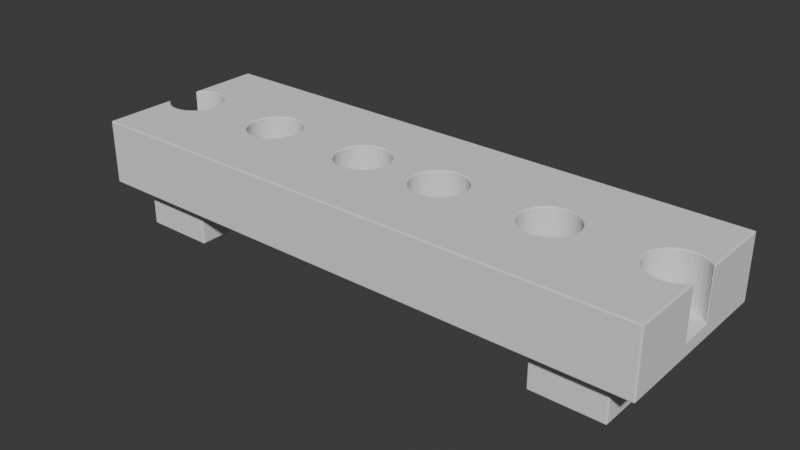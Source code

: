 # Source: test_tube_stand.blend  (saved by Blender 5.1.30; exported with 4.5.12 LTS)
import bpy
from mathutils import Matrix  # noqa: F401  (used for matrix-valued properties, if any)

bpy.ops.wm.read_factory_settings(use_empty=True)
scene = bpy.context.scene
scene.name = 'Scene'

# ---- collections
col_collection = bpy.data.collections.new('Collection'); scene.collection.children.link(col_collection)

# ---- world
world_world = bpy.data.worlds.new('World'); scene.world = world_world
world_world.use_nodes = True; world_world.node_tree.nodes.clear()
_N = world_world.node_tree.nodes; _L = world_world.node_tree.links
n0 = _N.new('ShaderNodeOutputWorld'); n0.name = 'World Output'; n0.location = (200, 100)
n1 = _N.new('ShaderNodeBackground'); n1.name = 'Background'; n1.location = (-200, 100)
n1.inputs[0].default_value = (0.05088, 0.05088, 0.05088, 1.0)
_L.new(n1.outputs[0], n0.inputs[0])
n0.is_active_output = True
world_world.color = (0.05088, 0.05088, 0.05088)
world_world.sun_shadow_jitter_overblur = 0.0

# ---- meshes
me_teststand_mesh = bpy.data.meshes.new('TestStand_Mesh')
me_teststand_mesh.from_pydata([(0.43, 0.075, -0.14), (0.74, 0.075, -0.14), (0.0, -0.25, 0.0), (0.12, 0.075, -0.14), (0.7546, 0.07356, -0.14), (0.8, -0.25, 0.0), (0.7687, 0.06929, -0.14), (0.4446, 0.07356, -0.14), (0.8, 0.25, 0.0), (0.4587, 0.06929, -0.14), (0.7817, 0.06236, -0.14), (0.1346, 0.07356, -0.14), (0.0, 0.25, 0.0), (0.793, 0.05303, -0.14), (0.4717, 0.06236, -0.14), (0.0, -0.25, -0.18), (0.1487, 0.06929, -0.14), (0.8, -0.25, -0.18), (0.483, 0.05303, -0.14), (0.8, 0.25, -0.18), (0.4924, 0.04167, -0.14), (0.1617, 0.06236, -0.14), (0.0, 0.25, -0.18), (0.4993, 0.0287, -0.14), (0.173, 0.05303, -0.14), (0.52, -0.2, -0.18), (0.5036, 0.01463, -0.14), (0.72, -0.2, -0.18), (0.1824, 0.04167, -0.14), (0.505, 0.0, -0.14), (0.793, -0.05303, -0.14), (0.72, 0.2, -0.18), (0.52, 0.2, -0.18), (0.7817, -0.06236, -0.14), (0.52, -0.2, -0.3), (0.5036, -0.01463, -0.14), (0.7687, -0.06929, -0.14), (0.1893, 0.0287, -0.14), (0.7546, -0.07356, -0.14), (0.72, -0.2, -0.3), (0.4993, -0.0287, -0.14), (0.74, -0.075, -0.14), (0.1936, 0.01463, -0.14), (0.72, 0.2, -0.3), (0.4924, -0.04167, -0.14), (0.7254, -0.07356, -0.14), (0.52, 0.2, -0.3), (0.483, -0.05303, -0.14), (0.7113, -0.06929, -0.14), (0.195, 0.0, -0.14), (0.6983, -0.06236, -0.14), (0.1936, -0.01463, -0.14), (0.1893, -0.0287, -0.14), (0.4717, -0.06236, -0.14), (0.687, -0.05303, -0.14), (0.1824, -0.04167, -0.14), (0.4587, -0.06929, -0.14), (0.6776, -0.04167, -0.14), (0.173, -0.05303, -0.14), (0.1617, -0.06236, -0.14), (0.6707, -0.0287, -0.14), (0.1487, -0.06929, -0.14), (0.6664, -0.01463, -0.14), (0.4446, -0.07356, -0.14), (0.1346, -0.07356, -0.14), (0.665, 0.0, -0.14), (0.12, -0.075, -0.14), (0.43, -0.075, -0.14), (0.6664, 0.01463, -0.14), (0.1054, -0.07356, -0.14), (0.0913, -0.06929, -0.14), (0.6707, 0.0287, -0.14), (0.4154, -0.07356, -0.14), (0.07833, -0.06236, -0.14), (0.6776, 0.04167, -0.14), (0.06697, -0.05303, -0.14), (0.4013, -0.06929, -0.14), (0.687, 0.05303, -0.14), (0.05764, -0.04167, -0.14), (0.3883, -0.06236, -0.14), (0.05071, -0.0287, -0.14), (0.6983, 0.06236, -0.14), (0.04644, -0.01463, -0.14), (0.377, -0.05303, -0.14), (0.7113, 0.06929, -0.14), (0.045, 0.0, -0.14), (0.04644, 0.01463, -0.14), (0.7254, 0.07356, -0.14), (0.3676, -0.04167, -0.14), (0.05071, 0.0287, -0.14), (0.05764, 0.04167, -0.14), (0.06697, 0.05303, -0.14), (0.3607, -0.0287, -0.14), (0.07833, 0.06236, -0.14), (0.3564, -0.01463, -0.14), (0.0913, 0.06929, -0.14), (0.1054, 0.07356, -0.14), (0.045, 0.0, 0.0), (0.355, 0.0, -0.14), (0.04644, -0.01463, 0.0), (0.04644, 0.01463, 0.0), (0.3564, 0.01463, -0.14), (0.05764, -0.04167, 0.0), (0.3607, 0.0287, -0.14), (0.05071, 0.0287, 0.0), (0.05071, -0.0287, 0.0), (0.05764, 0.04167, 0.0), (0.3676, 0.04167, -0.14), (0.07833, -0.06236, 0.0), (0.06697, 0.05303, 0.0), (0.377, 0.05303, -0.14), (0.1054, 0.07356, 0.0), (0.1054, -0.07356, 0.0), (0.3883, 0.06236, -0.14), (0.0913, 0.06929, 0.0), (0.0913, -0.06929, 0.0), (0.4013, 0.06929, -0.14), (0.07833, 0.06236, 0.0), (0.4154, 0.07356, -0.14), (0.06697, -0.05303, 0.0), (0.1346, -0.07356, 0.0), (0.1346, 0.07356, 0.0), (0.1617, -0.06236, 0.0), (0.1617, 0.06236, 0.0), (0.1487, -0.06929, 0.0), (0.1487, 0.06929, 0.0), (0.1824, -0.04167, 0.0), (0.1824, 0.04167, 0.0), (0.195, 0.0, 0.0), (0.1936, 0.01463, 0.0), (0.1936, -0.01463, 0.0), (0.1893, 0.0287, 0.0), (0.1893, -0.0287, 0.0), (0.173, 0.05303, 0.0), (0.173, -0.05303, 0.0), (0.12, -0.075, 0.0), (0.12, 0.075, 0.0), (0.3676, -0.04167, 0.0), (0.3607, -0.0287, 0.0), (0.3883, -0.06236, 0.0), (0.377, -0.05303, 0.0), (0.4154, -0.07356, 0.0), (0.4587, -0.06929, 0.0), (0.4446, -0.07356, 0.0), (0.43, -0.075, 0.0), (0.4013, -0.06929, 0.0), (0.483, -0.05303, 0.0), (0.4924, 0.04167, 0.0), (0.4924, -0.04167, 0.0), (0.505, 0.0, 0.0), (0.5036, 0.01463, 0.0), (0.4993, -0.0287, 0.0), (0.5036, -0.01463, 0.0), (0.4993, 0.0287, 0.0), (0.4717, -0.06236, 0.0), (0.355, 0.0, 0.0), (0.3564, -0.01463, 0.0), (0.3564, 0.01463, 0.0), (0.3607, 0.0287, 0.0), (0.4446, 0.07356, 0.0), (0.4717, 0.06236, 0.0), (0.483, 0.05303, 0.0), (0.4587, 0.06929, 0.0), (0.3676, 0.04167, 0.0), (0.43, 0.075, 0.0), (0.3732, 0.04846, 0.0), (0.377, 0.05303, 0.0), (0.4154, 0.07356, 0.0), (0.3883, 0.06236, 0.0), (0.4013, 0.06929, 0.0), (0.665, 0.0, 0.0), (0.6664, -0.01463, 0.0), (0.6664, 0.01463, 0.0), (0.6707, 0.0287, 0.0), (0.6776, -0.04167, 0.0), (0.6707, -0.0287, 0.0), (0.6776, 0.04167, 0.0), (0.687, -0.05303, 0.0), (0.687, 0.05303, 0.0), (0.7113, -0.06929, 0.0), (0.7113, 0.06929, 0.0), (0.6983, -0.06236, 0.0), (0.6983, 0.06236, 0.0), (0.74, -0.075, 0.0), (0.7546, 0.07356, 0.0), (0.7546, -0.07356, 0.0), (0.74, 0.075, 0.0), (0.7817, -0.06236, 0.0), (0.7817, 0.06236, 0.0), (0.8, -0.04454, 0.0), (0.8, 0.04454, 0.0), (0.793, 0.05303, 0.0), (0.793, -0.05303, 0.0), (0.7254, -0.07356, 0.0), (0.7687, -0.06929, 0.0), (0.7687, 0.06929, 0.0), (0.7254, 0.07356, 0.0), (0.8, -0.04454, -0.14), (0.8, 0.04454, -0.14), (0.52, -0.2, -0.252), (0.72, -0.2, -0.252), (0.52, 0.2, -0.252), (0.72, 0.2, -0.252)], [], [(190, 8, 12, 114, 111, 136, 121, 125, 123, 133, 127, 131, 129, 128, 130, 132, 165, 166, 168, 169, 167, 164, 159, 162, 160, 161, 147, 153, 150, 149, 152, 151, 148, 146, 154, 142, 143, 144, 141, 145, 139, 140, 137, 138, 156, 122, 124, 120, 135, 112, 115, 2, 5, 189, 192, 187, 194, 185, 183, 193, 179, 181, 177, 174, 175, 171, 170, 172, 173, 176, 178, 182, 180, 196, 186, 184, 195, 188, 191), (165, 132, 126, 134, 122, 156, 155, 157, 158, 163), (117, 114, 12, 2, 115, 108, 119, 102, 105, 99, 97, 100, 104, 106, 109), (22, 19, 17, 15), (15, 17, 5, 2), (12, 8, 19, 22), (5, 17, 19, 8, 190, 198, 197, 189), (34, 46, 43, 39), (199, 34, 39, 200), (201, 202, 43, 46), (200, 39, 43, 202), (199, 201, 46, 34), (136, 3, 11, 121), (121, 11, 16, 125), (125, 16, 21, 123), (123, 21, 24, 133), (24, 28, 127, 133), (28, 37, 131, 127), (37, 42, 129, 131), (42, 49, 128, 129), (49, 51, 130, 128), (51, 52, 132, 130), (52, 55, 126, 132), (55, 58, 134, 126), (58, 59, 122, 134), (59, 61, 124, 122), (61, 64, 120, 124), (64, 66, 135, 120), (66, 69, 112, 135), (69, 70, 115, 112), (70, 73, 108, 115), (73, 75, 119, 108), (119, 75, 78, 102), (102, 78, 80, 105), (105, 80, 82, 99), (99, 82, 85, 97), (97, 85, 86, 100), (100, 86, 89, 104), (104, 89, 90, 106), (106, 90, 91, 109), (109, 91, 93, 117), (117, 93, 95, 114), (114, 95, 96, 111), (111, 96, 3, 136), (96, 95, 93, 91, 90, 89, 86, 85, 82, 80, 78, 75, 73, 70, 69, 66, 64, 61, 59, 58, 55, 52, 51, 49, 42, 37, 28, 24, 21, 16, 11, 3), (164, 0, 7, 159), (159, 7, 9, 162), (162, 9, 14, 160), (160, 14, 18, 161), (18, 20, 147, 161), (20, 23, 153, 147), (23, 26, 150, 153), (26, 29, 149, 150), (29, 35, 152, 149), (35, 40, 151, 152), (40, 44, 148, 151), (44, 47, 146, 148), (47, 53, 154, 146), (53, 56, 142, 154), (56, 63, 143, 142), (63, 67, 144, 143), (67, 72, 141, 144), (72, 76, 145, 141), (76, 79, 139, 145), (79, 83, 140, 139), (140, 83, 88, 137), (137, 88, 92, 138), (138, 92, 94, 156), (156, 94, 98, 155), (155, 98, 101, 157), (157, 101, 103, 158), (158, 103, 107, 163), (165, 163, 107, 110, 166), (166, 110, 113, 168), (168, 113, 116, 169), (169, 116, 118, 167), (167, 118, 0, 164), (67, 63, 56, 53, 47, 44, 40, 35, 29, 26, 23, 20, 18, 14, 9, 7, 0, 118, 116, 113, 110, 107, 103, 101, 98, 94, 92, 88, 83, 79, 76, 72), (186, 1, 4, 184), (184, 4, 6, 195), (195, 6, 10, 188), (188, 10, 13, 191), (190, 191, 13, 198), (197, 30, 192, 189), (30, 33, 187, 192), (33, 36, 194, 187), (36, 38, 185, 194), (38, 41, 183, 185), (41, 45, 193, 183), (45, 48, 179, 193), (48, 50, 181, 179), (50, 54, 177, 181), (177, 54, 57, 174), (174, 57, 60, 175), (175, 60, 62, 171), (171, 62, 65, 170), (170, 65, 68, 172), (172, 68, 71, 173), (173, 71, 74, 176), (176, 74, 77, 178), (178, 77, 81, 182), (182, 81, 84, 180), (180, 84, 87, 196), (196, 87, 1, 186), (198, 13, 10, 6, 4, 1, 87, 84, 81, 77, 74, 71, 68, 65, 62, 60, 57, 54, 50, 48, 45, 41, 38, 36, 33, 30, 197), (32, 31, 202, 201), (27, 200, 202, 31), (25, 199, 200, 27), (25, 32, 201, 199)])
_uv = me_teststand_mesh.uv_layers.new(name='UVMap')
_uv.uv.foreach_set('vector', [0.0, 0.0, 0.0, 0.0, 0.0, 0.0, 0.0, 0.0, 0.0, 0.0, 0.0, 0.0, 0.0, 0.0, 0.0, 0.0, 0.0, 0.0, 0.0, 0.0, 0.0, 0.0, 0.0, 0.0, 0.0, 0.0, 0.0, 0.0, 0.0, 0.0, 0.0, 0.0, 0.0, 0.0, 0.0, 0.0, 0.0, 0.0, 0.0, 0.0, 0.0, 0.0, 0.0, 0.0, 0.0, 0.0, 0.0, 0.0, 0.0, 0.0, 0.0, 0.0, 0.0, 0.0, 0.0, 0.0, 0.0, 0.0, 0.0, 0.0, 0.0, 0.0, 0.0, 0.0, 0.0, 0.0, 0.0, 0.0, 0.0, 0.0, 0.0, 0.0, 0.0, 0.0, 0.0, 0.0, 0.0, 0.0, 0.0, 0.0, 0.0, 0.0, 0.0, 0.0, 0.0, 0.0, 0.0, 0.0, 0.0, 0.0, 0.0, 0.0, 0.0, 0.0, 0.0, 0.0, 0.0, 0.0, 0.0, 0.0, 0.0, 0.0, 0.0, 0.0, 0.0, 0.0, 0.0, 0.0, 0.0, 0.0, 0.0, 0.0, 0.0, 0.0, 0.0, 0.0, 0.0, 0.0, 0.0, 0.0, 0.0, 0.0, 0.0, 0.0, 0.0, 0.0, 0.0, 0.0, 0.0, 0.0, 0.0, 0.0, 0.0, 0.0, 0.0, 0.0, 0.0, 0.0, 0.0, 0.0, 0.0, 0.0, 0.0, 0.0, 0.0, 0.0, 0.0, 0.0, 0.0, 0.0, 0.0, 0.0, 0.0, 0.0, 0.0, 0.0, 0.0, 0.0, 0.0, 0.0, 0.0, 0.0, 0.0, 0.0, 0.0, 0.0, 0.0, 0.0, 0.0, 0.0, 0.0, 0.0, 0.0, 0.0, 0.0, 0.0, 0.0, 0.0, 0.0, 0.0, 0.0, 0.0, 0.0, 0.0, 0.0, 0.0, 0.0, 0.0, 0.0, 0.0, 0.0, 0.0, 0.0, 0.0, 0.0, 0.0, 0.0, 0.0, 0.0, 0.0, 0.0, 0.0, 0.0, 0.0, 0.0, 0.0, 0.0, 0.0, 0.0, 0.0, 0.0, 0.0, 0.0, 0.0, 0.0, 0.0, 0.0, 0.0, 0.0, 0.0, 0.0, 0.0, 0.0, 0.0, 0.0, 0.0, 0.0, 0.0, 0.0, 0.0, 0.0, 0.0, 0.0, 0.0, 0.0, 0.0, 0.0, 0.0, 0.0, 0.0, 0.0, 0.0, 0.0, 0.0, 0.0, 0.0, 0.0, 0.0, 0.0, 0.0, 0.0, 0.0, 0.0, 0.0, 0.0, 0.0, 0.0, 0.0, 0.0, 0.0, 0.0, 0.0, 0.0, 0.0, 0.0, 0.0, 0.0, 0.0, 0.0, 0.0, 0.0, 0.0, 0.0, 0.0, 0.0, 0.0, 0.0, 0.0, 0.0, 0.0, 0.0, 0.0, 0.0, 0.0, 0.0, 0.0, 0.0, 0.0, 1.0, 0.85, 1.0, 0.5, 0.9688, 0.5, 0.9688, 0.85, 0.9688, 0.85, 0.9688, 0.5, 0.9375, 0.5, 0.9375, 0.85, 0.9375, 0.85, 0.9375, 0.5, 0.9062, 0.5, 0.9062, 0.85, 0.9062, 0.85, 0.9062, 0.5, 0.875, 0.5, 0.875, 0.85, 0.875, 0.5, 0.8438, 0.5, 0.8438, 0.85, 0.875, 0.85, 0.8438, 0.5, 0.8125, 0.5, 0.8125, 0.85, 0.8438, 0.85, 0.8125, 0.5, 0.7812, 0.5, 0.7812, 0.85, 0.8125, 0.85, 0.7812, 0.5, 0.75, 0.5, 0.75, 0.85, 0.7812, 0.85, 0.75, 0.5, 0.7188, 0.5, 0.7188, 0.85, 0.75, 0.85, 0.7188, 0.5, 0.6875, 0.5, 0.6875, 0.85, 0.7188, 0.85, 0.6875, 0.5, 0.6562, 0.5, 0.6562, 0.85, 0.6875, 0.85, 0.6562, 0.5, 0.625, 0.5, 0.625, 0.85, 0.6562, 0.85, 0.625, 0.5, 0.5938, 0.5, 0.5938, 0.85, 0.625, 0.85, 0.5938, 0.5, 0.5625, 0.5, 0.5625, 0.85, 0.5938, 0.85, 0.5625, 0.5, 0.5312, 0.5, 0.5312, 0.85, 0.5625, 0.85, 0.5312, 0.5, 0.5, 0.5, 0.5, 0.85, 0.5312, 0.85, 0.5, 0.5, 0.4688, 0.5, 0.4688, 0.85, 0.5, 0.85, 0.4688, 0.5, 0.4375, 0.5, 0.4375, 0.85, 0.4688, 0.85, 0.4375, 0.5, 0.4062, 0.5, 0.4062, 0.85, 0.4375, 0.85, 0.4062, 0.5, 0.375, 0.5, 0.375, 0.85, 0.4062, 0.85, 0.375, 0.85, 0.375, 0.5, 0.3438, 0.5, 0.3438, 0.85, 0.3438, 0.85, 0.3438, 0.5, 0.3125, 0.5, 0.3125, 0.85, 0.3125, 0.85, 0.3125, 0.5, 0.2812, 0.5, 0.2812, 0.85, 0.2812, 0.85, 0.2812, 0.5, 0.25, 0.5, 0.25, 0.85, 0.25, 0.85, 0.25, 0.5, 0.2188, 0.5, 0.2188, 0.85, 0.2188, 0.85, 0.2188, 0.5, 0.1875, 0.5, 0.1875, 0.85, 0.1875, 0.85, 0.1875, 0.5, 0.1562, 0.5, 0.1562, 0.85, 0.1562, 0.85, 0.1562, 0.5, 0.125, 0.5, 0.125, 0.85, 0.125, 0.85, 0.125, 0.5, 0.09375, 0.5, 0.09375, 0.85, 0.09375, 0.85, 0.09375, 0.5, 0.0625, 0.5, 0.0625, 0.85, 0.0625, 0.85, 0.0625, 0.5, 0.03125, 0.5, 0.03125, 0.85, 0.03125, 0.85, 0.03125, 0.5, 0.0, 0.5, 0.0, 0.85, 0.7032, 0.4854, 0.6582, 0.4717, 0.6167, 0.4496, 0.5803, 0.4197, 0.5504, 0.3833, 0.5283, 0.3418, 0.5146, 0.2968, 0.51, 0.25, 0.5146, 0.2032, 0.5283, 0.1582, 0.5504, 0.1167, 0.5803, 0.08029, 0.6167, 0.05045, 0.6582, 0.02827, 0.7032, 0.01461, 0.75, 0.01, 0.7968, 0.01461, 0.8418, 0.02827, 0.8833, 0.05045, 0.9197, 0.08029, 0.9496, 0.1167, 0.9717, 0.1582, 0.9854, 0.2032, 0.99, 0.25, 0.9854, 0.2968, 0.9717, 0.3418, 0.9496, 0.3833, 0.9197, 0.4197, 0.8833, 0.4496, 0.8418, 0.4717, 0.7968, 0.4854, 0.75, 0.49, 1.0, 0.85, 1.0, 0.5, 0.9688, 0.5, 0.9688, 0.85, 0.9688, 0.85, 0.9688, 0.5, 0.9375, 0.5, 0.9375, 0.85, 0.9375, 0.85, 0.9375, 0.5, 0.9062, 0.5, 0.9062, 0.85, 0.9062, 0.85, 0.9062, 0.5, 0.875, 0.5, 0.875, 0.85, 0.875, 0.5, 0.8438, 0.5, 0.8438, 0.85, 0.875, 0.85, 0.8438, 0.5, 0.8125, 0.5, 0.8125, 0.85, 0.8438, 0.85, 0.8125, 0.5, 0.7812, 0.5, 0.7812, 0.85, 0.8125, 0.85, 0.7812, 0.5, 0.75, 0.5, 0.75, 0.85, 0.7812, 0.85, 0.75, 0.5, 0.7188, 0.5, 0.7188, 0.85, 0.75, 0.85, 0.7188, 0.5, 0.6875, 0.5, 0.6875, 0.85, 0.7188, 0.85, 0.6875, 0.5, 0.6562, 0.5, 0.6562, 0.85, 0.6875, 0.85, 0.6562, 0.5, 0.625, 0.5, 0.625, 0.85, 0.6562, 0.85, 0.625, 0.5, 0.5938, 0.5, 0.5938, 0.85, 0.625, 0.85, 0.5938, 0.5, 0.5625, 0.5, 0.5625, 0.85, 0.5938, 0.85, 0.5625, 0.5, 0.5312, 0.5, 0.5312, 0.85, 0.5625, 0.85, 0.5312, 0.5, 0.5, 0.5, 0.5, 0.85, 0.5312, 0.85, 0.5, 0.5, 0.4688, 0.5, 0.4688, 0.85, 0.5, 0.85, 0.4688, 0.5, 0.4375, 0.5, 0.4375, 0.85, 0.4688, 0.85, 0.4375, 0.5, 0.4062, 0.5, 0.4062, 0.85, 0.4375, 0.85, 0.4062, 0.5, 0.375, 0.5, 0.375, 0.85, 0.4062, 0.85, 0.375, 0.85, 0.375, 0.5, 0.3438, 0.5, 0.3438, 0.85, 0.3438, 0.85, 0.3438, 0.5, 0.3125, 0.5, 0.3125, 0.85, 0.3125, 0.85, 0.3125, 0.5, 0.2812, 0.5, 0.2812, 0.85, 0.2812, 0.85, 0.2812, 0.5, 0.25, 0.5, 0.25, 0.85, 0.25, 0.85, 0.25, 0.5, 0.2188, 0.5, 0.2188, 0.85, 0.2188, 0.85, 0.2188, 0.5, 0.1875, 0.5, 0.1875, 0.85, 0.1875, 0.85, 0.1875, 0.5, 0.1562, 0.5, 0.1562, 0.85, 0.1376, 0.85, 0.1562, 0.85, 0.1562, 0.5, 0.125, 0.5, 0.125, 0.85, 0.125, 0.85, 0.125, 0.5, 0.09375, 0.5, 0.09375, 0.85, 0.09375, 0.85, 0.09375, 0.5, 0.0625, 0.5, 0.0625, 0.85, 0.0625, 0.85, 0.0625, 0.5, 0.03125, 0.5, 0.03125, 0.85, 0.03125, 0.85, 0.03125, 0.5, 0.0, 0.5, 0.0, 0.85, 0.75, 0.01, 0.7968, 0.01461, 0.8418, 0.02827, 0.8833, 0.05045, 0.9197, 0.08029, 0.9496, 0.1167, 0.9717, 0.1582, 0.9854, 0.2032, 0.99, 0.25, 0.9854, 0.2968, 0.9717, 0.3418, 0.9496, 0.3833, 0.9197, 0.4197, 0.8833, 0.4496, 0.8418, 0.4717, 0.7968, 0.4854, 0.75, 0.49, 0.7032, 0.4854, 0.6582, 0.4717, 0.6167, 0.4496, 0.5803, 0.4197, 0.5504, 0.3833, 0.5283, 0.3418, 0.5146, 0.2968, 0.51, 0.25, 0.5146, 0.2032, 0.5283, 0.1582, 0.5504, 0.1167, 0.5803, 0.08029, 0.6167, 0.05045, 0.6582, 0.02827, 0.7032, 0.01461, 1.0, 0.85, 1.0, 0.5, 0.9688, 0.5, 0.9688, 0.85, 0.9688, 0.85, 0.9688, 0.5, 0.9375, 0.5, 0.9375, 0.85, 0.9375, 0.85, 0.9375, 0.5, 0.9062, 0.5, 0.9062, 0.85, 0.9062, 0.85, 0.9062, 0.5, 0.875, 0.5, 0.875, 0.85, 0.8517, 0.85, 0.875, 0.85, 0.875, 0.5, 0.8517, 0.5, 0.6483, 0.5, 0.625, 0.5, 0.625, 0.85, 0.6483, 0.85, 0.625, 0.5, 0.5938, 0.5, 0.5938, 0.85, 0.625, 0.85, 0.5938, 0.5, 0.5625, 0.5, 0.5625, 0.85, 0.5938, 0.85, 0.5625, 0.5, 0.5312, 0.5, 0.5312, 0.85, 0.5625, 0.85, 0.5312, 0.5, 0.5, 0.5, 0.5, 0.85, 0.5312, 0.85, 0.5, 0.5, 0.4688, 0.5, 0.4688, 0.85, 0.5, 0.85, 0.4688, 0.5, 0.4375, 0.5, 0.4375, 0.85, 0.4688, 0.85, 0.4375, 0.5, 0.4062, 0.5, 0.4062, 0.85, 0.4375, 0.85, 0.4062, 0.5, 0.375, 0.5, 0.375, 0.85, 0.4062, 0.85, 0.375, 0.85, 0.375, 0.5, 0.3438, 0.5, 0.3438, 0.85, 0.3438, 0.85, 0.3438, 0.5, 0.3125, 0.5, 0.3125, 0.85, 0.3125, 0.85, 0.3125, 0.5, 0.2812, 0.5, 0.2812, 0.85, 0.2812, 0.85, 0.2812, 0.5, 0.25, 0.5, 0.25, 0.85, 0.25, 0.85, 0.25, 0.5, 0.2188, 0.5, 0.2188, 0.85, 0.2188, 0.85, 0.2188, 0.5, 0.1875, 0.5, 0.1875, 0.85, 0.1875, 0.85, 0.1875, 0.5, 0.1562, 0.5, 0.1562, 0.85, 0.1562, 0.85, 0.1562, 0.5, 0.125, 0.5, 0.125, 0.85, 0.125, 0.85, 0.125, 0.5, 0.09375, 0.5, 0.09375, 0.85, 0.09375, 0.85, 0.09375, 0.5, 0.0625, 0.5, 0.0625, 0.85, 0.0625, 0.85, 0.0625, 0.5, 0.03125, 0.5, 0.03125, 0.85, 0.03125, 0.85, 0.03125, 0.5, 0.0, 0.5, 0.0, 0.85, 0.942, 0.3925, 0.9197, 0.4197, 0.8833, 0.4496, 0.8418, 0.4717, 0.7968, 0.4854, 0.75, 0.49, 0.7032, 0.4854, 0.6582, 0.4717, 0.6167, 0.4496, 0.5803, 0.4197, 0.5504, 0.3833, 0.5283, 0.3418, 0.5146, 0.2968, 0.51, 0.25, 0.5146, 0.2032, 0.5283, 0.1582, 0.5504, 0.1167, 0.5803, 0.08029, 0.6167, 0.05045, 0.6582, 0.02827, 0.7032, 0.01461, 0.75, 0.01, 0.7968, 0.01461, 0.8418, 0.02827, 0.8833, 0.05045, 0.9197, 0.08029, 0.942, 0.1075, 0.0, 0.0, 0.0, 0.0, 0.0, 0.0, 0.0, 0.0, 0.0, 0.0, 0.0, 0.0, 0.0, 0.0, 0.0, 0.0, 0.0, 0.0, 0.0, 0.0, 0.0, 0.0, 0.0, 0.0, 0.0, 0.0, 0.0, 0.0, 0.0, 0.0, 0.0, 0.0])
me_teststand_mesh.materials.append(None)
me_teststand_mesh.update()

# ---- objects
ob_testtubestand = bpy.data.objects.new('TestTubeStand', me_teststand_mesh)

# ---- transforms, parenting, visibility, modifiers, constraints
ob_testtubestand.location = (0.0, 0.0, 0.0)
_m = ob_testtubestand.modifiers.new('Mirror_CompleteStand', 'MIRROR')
_m.use_clip = True
_m = ob_testtubestand.modifiers.new('Bevel_BaseEdges', 'BEVEL')
_m.width = 0.01
_m.width_pct = 0.01
_m.segments = 3
_m.angle_limit = 0.6981

# ---- collection membership
col_collection.objects.link(ob_testtubestand)

# ---- scene / render settings (as saved in the file)
scene.frame_start = 1; scene.frame_end = 250; scene.frame_set(1)
scene.render.engine = 'BLENDER_EEVEE_NEXT'
scene.render.bake_bias = 0.0
scene.render.bake_samples = 0
scene.cycles.sampling_pattern = 'TABULATED_SOBOL'
scene.eevee.use_volume_custom_range = False
bpy.context.view_layer.update()

# ---- added for rendering (the .blend has no active camera and no usable light): camera, sun
cam_auto = bpy.data.cameras.new('AutoCamera')
cam_auto.lens = 50.0
cam_auto.sensor_width = 36.0
cam_auto.clip_end = 1000.0
ob_auto_camera = bpy.data.objects.new('AutoCamera', cam_auto)
scene.collection.objects.link(ob_auto_camera)
ob_auto_camera.location = (1.5756, -1.89072, 1.11048)
ob_auto_camera.rotation_euler = (1.09748, -7.21219e-08, 0.694738)
scene.camera = ob_auto_camera
light_auto_sun = bpy.data.lights.new('AutoSun', 'SUN')
light_auto_sun.energy = 3.0
light_auto_sun.angle = 0.0523599
ob_auto_sun = bpy.data.objects.new('AutoSun', light_auto_sun)
scene.collection.objects.link(ob_auto_sun)
ob_auto_sun.rotation_euler = (0.872665, 0.174533, 0.523599)
bpy.context.view_layer.update()

